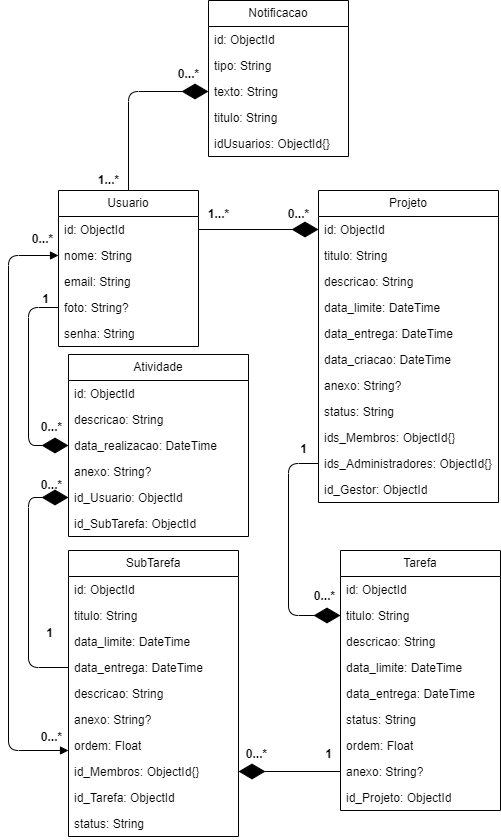

The diagram above was exported from draw.io. Its source (the exported page's mxGraphModel, read from the mxfile embedded in the PNG):
<mxGraphModel dx="1943" dy="1589" grid="1" gridSize="10" guides="1" tooltips="1" connect="1" arrows="1" fold="1" page="1" pageScale="1" pageWidth="850" pageHeight="1100" background="#ffffff" math="0" shadow="0">
  <root>
    <mxCell id="0" />
    <mxCell id="1" parent="0" />
    <mxCell id="2" value="Usuario" style="swimlane;fontStyle=0;childLayout=stackLayout;horizontal=1;startSize=26;fillColor=none;horizontalStack=0;resizeParent=1;resizeParentMax=0;resizeLast=0;collapsible=1;marginBottom=0;whiteSpace=wrap;html=1;" parent="1" vertex="1">
      <mxGeometry x="-240" y="-60" width="140" height="156" as="geometry" />
    </mxCell>
    <mxCell id="3" value="id: ObjectId" style="text;strokeColor=none;fillColor=none;align=left;verticalAlign=top;spacingLeft=4;spacingRight=4;overflow=hidden;rotatable=0;points=[[0,0.5],[1,0.5]];portConstraint=eastwest;whiteSpace=wrap;html=1;" parent="2" vertex="1">
      <mxGeometry y="26" width="140" height="26" as="geometry" />
    </mxCell>
    <mxCell id="4" value="nome: String" style="text;strokeColor=none;fillColor=none;align=left;verticalAlign=top;spacingLeft=4;spacingRight=4;overflow=hidden;rotatable=0;points=[[0,0.5],[1,0.5]];portConstraint=eastwest;whiteSpace=wrap;html=1;" parent="2" vertex="1">
      <mxGeometry y="52" width="140" height="26" as="geometry" />
    </mxCell>
    <mxCell id="5" value="email: String" style="text;strokeColor=none;fillColor=none;align=left;verticalAlign=top;spacingLeft=4;spacingRight=4;overflow=hidden;rotatable=0;points=[[0,0.5],[1,0.5]];portConstraint=eastwest;whiteSpace=wrap;html=1;" parent="2" vertex="1">
      <mxGeometry y="78" width="140" height="26" as="geometry" />
    </mxCell>
    <mxCell id="6" value="foto: String?" style="text;strokeColor=none;fillColor=none;align=left;verticalAlign=top;spacingLeft=4;spacingRight=4;overflow=hidden;rotatable=0;points=[[0,0.5],[1,0.5]];portConstraint=eastwest;whiteSpace=wrap;html=1;" parent="2" vertex="1">
      <mxGeometry y="104" width="140" height="26" as="geometry" />
    </mxCell>
    <mxCell id="8" value="senha: String" style="text;strokeColor=none;fillColor=none;align=left;verticalAlign=top;spacingLeft=4;spacingRight=4;overflow=hidden;rotatable=0;points=[[0,0.5],[1,0.5]];portConstraint=eastwest;whiteSpace=wrap;html=1;" parent="2" vertex="1">
      <mxGeometry y="130" width="140" height="26" as="geometry" />
    </mxCell>
    <mxCell id="9" value="Tarefa" style="swimlane;fontStyle=0;childLayout=stackLayout;horizontal=1;startSize=26;fillColor=none;horizontalStack=0;resizeParent=1;resizeParentMax=0;resizeLast=0;collapsible=1;marginBottom=0;whiteSpace=wrap;html=1;" parent="1" vertex="1">
      <mxGeometry x="42" y="300" width="160" height="260" as="geometry" />
    </mxCell>
    <mxCell id="10" value="id: ObjectId" style="text;strokeColor=none;fillColor=none;align=left;verticalAlign=top;spacingLeft=4;spacingRight=4;overflow=hidden;rotatable=0;points=[[0,0.5],[1,0.5]];portConstraint=eastwest;whiteSpace=wrap;html=1;" parent="9" vertex="1">
      <mxGeometry y="26" width="160" height="26" as="geometry" />
    </mxCell>
    <mxCell id="11" value="titulo: String" style="text;strokeColor=none;fillColor=none;align=left;verticalAlign=top;spacingLeft=4;spacingRight=4;overflow=hidden;rotatable=0;points=[[0,0.5],[1,0.5]];portConstraint=eastwest;whiteSpace=wrap;html=1;" parent="9" vertex="1">
      <mxGeometry y="52" width="160" height="26" as="geometry" />
    </mxCell>
    <mxCell id="12" value="descricao: String" style="text;strokeColor=none;fillColor=none;align=left;verticalAlign=top;spacingLeft=4;spacingRight=4;overflow=hidden;rotatable=0;points=[[0,0.5],[1,0.5]];portConstraint=eastwest;whiteSpace=wrap;html=1;" parent="9" vertex="1">
      <mxGeometry y="78" width="160" height="26" as="geometry" />
    </mxCell>
    <mxCell id="39" value="data_limite: DateTime" style="text;strokeColor=none;fillColor=none;align=left;verticalAlign=top;spacingLeft=4;spacingRight=4;overflow=hidden;rotatable=0;points=[[0,0.5],[1,0.5]];portConstraint=eastwest;whiteSpace=wrap;html=1;" parent="9" vertex="1">
      <mxGeometry y="104" width="160" height="26" as="geometry" />
    </mxCell>
    <mxCell id="40" value="data_entrega: DateTime" style="text;strokeColor=none;fillColor=none;align=left;verticalAlign=top;spacingLeft=4;spacingRight=4;overflow=hidden;rotatable=0;points=[[0,0.5],[1,0.5]];portConstraint=eastwest;whiteSpace=wrap;html=1;" parent="9" vertex="1">
      <mxGeometry y="130" width="160" height="26" as="geometry" />
    </mxCell>
    <mxCell id="43" value="status: String" style="text;strokeColor=none;fillColor=none;align=left;verticalAlign=top;spacingLeft=4;spacingRight=4;overflow=hidden;rotatable=0;points=[[0,0.5],[1,0.5]];portConstraint=eastwest;whiteSpace=wrap;html=1;" parent="9" vertex="1">
      <mxGeometry y="156" width="160" height="26" as="geometry" />
    </mxCell>
    <mxCell id="50" value="ordem: Float" style="text;strokeColor=none;fillColor=none;align=left;verticalAlign=top;spacingLeft=4;spacingRight=4;overflow=hidden;rotatable=0;points=[[0,0.5],[1,0.5]];portConstraint=eastwest;whiteSpace=wrap;html=1;" parent="9" vertex="1">
      <mxGeometry y="182" width="160" height="26" as="geometry" />
    </mxCell>
    <mxCell id="47" value="&lt;span style=&quot;background-color: transparent;&quot;&gt;&lt;font color=&quot;#000000&quot;&gt;anexo&lt;/font&gt;: String?&lt;/span&gt;" style="text;strokeColor=none;fillColor=none;align=left;verticalAlign=top;spacingLeft=4;spacingRight=4;overflow=hidden;rotatable=0;points=[[0,0.5],[1,0.5]];portConstraint=eastwest;whiteSpace=wrap;html=1;" parent="9" vertex="1">
      <mxGeometry y="208" width="160" height="26" as="geometry" />
    </mxCell>
    <mxCell id="35" value="id_Projeto: ObjectId" style="text;strokeColor=none;fillColor=none;align=left;verticalAlign=top;spacingLeft=4;spacingRight=4;overflow=hidden;rotatable=0;points=[[0,0.5],[1,0.5]];portConstraint=eastwest;whiteSpace=wrap;html=1;" parent="9" vertex="1">
      <mxGeometry y="234" width="160" height="26" as="geometry" />
    </mxCell>
    <mxCell id="15" value="SubTarefa" style="swimlane;fontStyle=0;childLayout=stackLayout;horizontal=1;startSize=26;fillColor=none;horizontalStack=0;resizeParent=1;resizeParentMax=0;resizeLast=0;collapsible=1;marginBottom=0;whiteSpace=wrap;html=1;" parent="1" vertex="1">
      <mxGeometry x="-230" y="300" width="170" height="286" as="geometry" />
    </mxCell>
    <mxCell id="16" value="id: ObjectId" style="text;strokeColor=none;fillColor=none;align=left;verticalAlign=top;spacingLeft=4;spacingRight=4;overflow=hidden;rotatable=0;points=[[0,0.5],[1,0.5]];portConstraint=eastwest;whiteSpace=wrap;html=1;" parent="15" vertex="1">
      <mxGeometry y="26" width="170" height="26" as="geometry" />
    </mxCell>
    <mxCell id="17" value="titulo: String" style="text;strokeColor=none;fillColor=none;align=left;verticalAlign=top;spacingLeft=4;spacingRight=4;overflow=hidden;rotatable=0;points=[[0,0.5],[1,0.5]];portConstraint=eastwest;whiteSpace=wrap;html=1;" parent="15" vertex="1">
      <mxGeometry y="52" width="170" height="26" as="geometry" />
    </mxCell>
    <mxCell id="41" value="data_limite: DateTime" style="text;strokeColor=none;fillColor=none;align=left;verticalAlign=top;spacingLeft=4;spacingRight=4;overflow=hidden;rotatable=0;points=[[0,0.5],[1,0.5]];portConstraint=eastwest;whiteSpace=wrap;html=1;" parent="15" vertex="1">
      <mxGeometry y="78" width="170" height="26" as="geometry" />
    </mxCell>
    <mxCell id="18" value="data_entrega: DateTime" style="text;strokeColor=none;fillColor=none;align=left;verticalAlign=top;spacingLeft=4;spacingRight=4;overflow=hidden;rotatable=0;points=[[0,0.5],[1,0.5]];portConstraint=eastwest;whiteSpace=wrap;html=1;" parent="15" vertex="1">
      <mxGeometry y="104" width="170" height="26" as="geometry" />
    </mxCell>
    <mxCell id="19" value="descricao: String" style="text;strokeColor=none;fillColor=none;align=left;verticalAlign=top;spacingLeft=4;spacingRight=4;overflow=hidden;rotatable=0;points=[[0,0.5],[1,0.5]];portConstraint=eastwest;whiteSpace=wrap;html=1;" parent="15" vertex="1">
      <mxGeometry y="130" width="170" height="26" as="geometry" />
    </mxCell>
    <mxCell id="46" value="&lt;span style=&quot;background-color: transparent;&quot;&gt;&lt;font color=&quot;#000000&quot;&gt;anexo&lt;/font&gt;: String?&lt;/span&gt;" style="text;strokeColor=none;fillColor=none;align=left;verticalAlign=top;spacingLeft=4;spacingRight=4;overflow=hidden;rotatable=0;points=[[0,0.5],[1,0.5]];portConstraint=eastwest;whiteSpace=wrap;html=1;" parent="15" vertex="1">
      <mxGeometry y="156" width="170" height="26" as="geometry" />
    </mxCell>
    <mxCell id="51" value="ordem: Float" style="text;strokeColor=none;fillColor=none;align=left;verticalAlign=top;spacingLeft=4;spacingRight=4;overflow=hidden;rotatable=0;points=[[0,0.5],[1,0.5]];portConstraint=eastwest;whiteSpace=wrap;html=1;" parent="15" vertex="1">
      <mxGeometry y="182" width="170" height="26" as="geometry" />
    </mxCell>
    <mxCell id="36" value="id_Membros: ObjectId{}" style="text;strokeColor=none;fillColor=none;align=left;verticalAlign=top;spacingLeft=4;spacingRight=4;overflow=hidden;rotatable=0;points=[[0,0.5],[1,0.5]];portConstraint=eastwest;whiteSpace=wrap;html=1;" parent="15" vertex="1">
      <mxGeometry y="208" width="170" height="26" as="geometry" />
    </mxCell>
    <mxCell id="25" value="id_Tarefa: ObjectId" style="text;strokeColor=none;fillColor=none;align=left;verticalAlign=top;spacingLeft=4;spacingRight=4;overflow=hidden;rotatable=0;points=[[0,0.5],[1,0.5]];portConstraint=eastwest;whiteSpace=wrap;html=1;" parent="15" vertex="1">
      <mxGeometry y="234" width="170" height="26" as="geometry" />
    </mxCell>
    <mxCell id="92" value="status: String" style="text;strokeColor=none;fillColor=none;align=left;verticalAlign=top;spacingLeft=4;spacingRight=4;overflow=hidden;rotatable=0;points=[[0,0.5],[1,0.5]];portConstraint=eastwest;whiteSpace=wrap;html=1;" parent="15" vertex="1">
      <mxGeometry y="260" width="170" height="26" as="geometry" />
    </mxCell>
    <mxCell id="26" value="Projeto" style="swimlane;fontStyle=0;childLayout=stackLayout;horizontal=1;startSize=26;fillColor=none;horizontalStack=0;resizeParent=1;resizeParentMax=0;resizeLast=0;collapsible=1;marginBottom=0;whiteSpace=wrap;html=1;" parent="1" vertex="1">
      <mxGeometry x="20" y="-60" width="180" height="312" as="geometry" />
    </mxCell>
    <mxCell id="27" value="id: ObjectId" style="text;strokeColor=none;fillColor=none;align=left;verticalAlign=top;spacingLeft=4;spacingRight=4;overflow=hidden;rotatable=0;points=[[0,0.5],[1,0.5]];portConstraint=eastwest;whiteSpace=wrap;html=1;" parent="26" vertex="1">
      <mxGeometry y="26" width="180" height="26" as="geometry" />
    </mxCell>
    <mxCell id="28" value="titulo: String" style="text;strokeColor=none;fillColor=none;align=left;verticalAlign=top;spacingLeft=4;spacingRight=4;overflow=hidden;rotatable=0;points=[[0,0.5],[1,0.5]];portConstraint=eastwest;whiteSpace=wrap;html=1;" parent="26" vertex="1">
      <mxGeometry y="52" width="180" height="26" as="geometry" />
    </mxCell>
    <mxCell id="29" value="descricao: String" style="text;strokeColor=none;fillColor=none;align=left;verticalAlign=top;spacingLeft=4;spacingRight=4;overflow=hidden;rotatable=0;points=[[0,0.5],[1,0.5]];portConstraint=eastwest;whiteSpace=wrap;html=1;" parent="26" vertex="1">
      <mxGeometry y="78" width="180" height="26" as="geometry" />
    </mxCell>
    <mxCell id="30" value="data_limite: DateTime" style="text;strokeColor=none;fillColor=none;align=left;verticalAlign=top;spacingLeft=4;spacingRight=4;overflow=hidden;rotatable=0;points=[[0,0.5],[1,0.5]];portConstraint=eastwest;whiteSpace=wrap;html=1;" parent="26" vertex="1">
      <mxGeometry y="104" width="180" height="26" as="geometry" />
    </mxCell>
    <mxCell id="38" value="data_entrega: DateTime" style="text;strokeColor=none;fillColor=none;align=left;verticalAlign=top;spacingLeft=4;spacingRight=4;overflow=hidden;rotatable=0;points=[[0,0.5],[1,0.5]];portConstraint=eastwest;whiteSpace=wrap;html=1;" parent="26" vertex="1">
      <mxGeometry y="130" width="180" height="26" as="geometry" />
    </mxCell>
    <mxCell id="93" value="data_criacao: DateTime" style="text;strokeColor=none;fillColor=none;align=left;verticalAlign=top;spacingLeft=4;spacingRight=4;overflow=hidden;rotatable=0;points=[[0,0.5],[1,0.5]];portConstraint=eastwest;whiteSpace=wrap;html=1;" vertex="1" parent="26">
      <mxGeometry y="156" width="180" height="26" as="geometry" />
    </mxCell>
    <mxCell id="48" value="&lt;span style=&quot;background-color: transparent;&quot;&gt;&lt;font color=&quot;#000000&quot;&gt;anexo&lt;/font&gt;: String?&lt;/span&gt;" style="text;strokeColor=none;fillColor=none;align=left;verticalAlign=top;spacingLeft=4;spacingRight=4;overflow=hidden;rotatable=0;points=[[0,0.5],[1,0.5]];portConstraint=eastwest;whiteSpace=wrap;html=1;" parent="26" vertex="1">
      <mxGeometry y="182" width="180" height="26" as="geometry" />
    </mxCell>
    <mxCell id="42" value="status: String" style="text;strokeColor=none;fillColor=none;align=left;verticalAlign=top;spacingLeft=4;spacingRight=4;overflow=hidden;rotatable=0;points=[[0,0.5],[1,0.5]];portConstraint=eastwest;whiteSpace=wrap;html=1;" parent="26" vertex="1">
      <mxGeometry y="208" width="180" height="26" as="geometry" />
    </mxCell>
    <mxCell id="32" value="ids_Membros: ObjectId{}" style="text;strokeColor=none;fillColor=none;align=left;verticalAlign=top;spacingLeft=4;spacingRight=4;overflow=hidden;rotatable=0;points=[[0,0.5],[1,0.5]];portConstraint=eastwest;whiteSpace=wrap;html=1;" parent="26" vertex="1">
      <mxGeometry y="234" width="180" height="26" as="geometry" />
    </mxCell>
    <mxCell id="33" value="ids_Administradores: ObjectId{}" style="text;strokeColor=none;fillColor=none;align=left;verticalAlign=top;spacingLeft=4;spacingRight=4;overflow=hidden;rotatable=0;points=[[0,0.5],[1,0.5]];portConstraint=eastwest;whiteSpace=wrap;html=1;" parent="26" vertex="1">
      <mxGeometry y="260" width="180" height="26" as="geometry" />
    </mxCell>
    <mxCell id="52" value="id_Gestor: ObjectId" style="text;strokeColor=none;fillColor=none;align=left;verticalAlign=top;spacingLeft=4;spacingRight=4;overflow=hidden;rotatable=0;points=[[0,0.5],[1,0.5]];portConstraint=eastwest;whiteSpace=wrap;html=1;" parent="26" vertex="1">
      <mxGeometry y="286" width="180" height="26" as="geometry" />
    </mxCell>
    <mxCell id="56" value="&lt;font style=&quot;font-size: 12px;&quot;&gt;1...*&lt;/font&gt;" style="text;strokeColor=none;fillColor=none;html=1;fontSize=24;fontStyle=1;verticalAlign=middle;align=center;" parent="1" vertex="1">
      <mxGeometry x="-100" y="-50" width="40" height="20" as="geometry" />
    </mxCell>
    <mxCell id="57" value="&lt;font style=&quot;font-size: 12px;&quot;&gt;0...*&lt;/font&gt;" style="text;strokeColor=none;fillColor=none;html=1;fontSize=24;fontStyle=1;verticalAlign=middle;align=center;" parent="1" vertex="1">
      <mxGeometry x="-20" y="-50" width="40" height="20" as="geometry" />
    </mxCell>
    <mxCell id="59" value="&lt;font style=&quot;font-size: 12px;&quot;&gt;0...*&lt;/font&gt;" style="text;strokeColor=none;fillColor=none;html=1;fontSize=24;fontStyle=1;verticalAlign=middle;align=center;" parent="1" vertex="1">
      <mxGeometry x="6" y="332" width="40" height="20" as="geometry" />
    </mxCell>
    <mxCell id="60" value="&lt;font style=&quot;font-size: 12px;&quot;&gt;1&lt;/font&gt;" style="text;strokeColor=none;fillColor=none;html=1;fontSize=24;fontStyle=1;verticalAlign=middle;align=center;" parent="1" vertex="1">
      <mxGeometry x="-15" y="185" width="40" height="20" as="geometry" />
    </mxCell>
    <mxCell id="61" value="" style="endArrow=diamondThin;endFill=1;endSize=24;html=1;exitX=0;exitY=0.5;exitDx=0;exitDy=0;entryX=1;entryY=0.5;entryDx=0;entryDy=0;" parent="1" source="47" target="36" edge="1">
      <mxGeometry width="160" relative="1" as="geometry">
        <mxPoint x="-80" y="360" as="sourcePoint" />
        <mxPoint x="-20" y="490" as="targetPoint" />
      </mxGeometry>
    </mxCell>
    <mxCell id="62" value="&lt;font style=&quot;font-size: 12px;&quot;&gt;0...*&lt;/font&gt;" style="text;strokeColor=none;fillColor=none;html=1;fontSize=24;fontStyle=1;verticalAlign=middle;align=center;" parent="1" vertex="1">
      <mxGeometry x="-62" y="490" width="40" height="20" as="geometry" />
    </mxCell>
    <mxCell id="63" value="&lt;font style=&quot;font-size: 12px;&quot;&gt;1&lt;/font&gt;" style="text;strokeColor=none;fillColor=none;html=1;fontSize=24;fontStyle=1;verticalAlign=middle;align=center;" parent="1" vertex="1">
      <mxGeometry x="10" y="490" width="40" height="20" as="geometry" />
    </mxCell>
    <mxCell id="65" value="&lt;font style=&quot;font-size: 12px;&quot;&gt;0...*&lt;/font&gt;" style="text;strokeColor=none;fillColor=none;html=1;fontSize=24;fontStyle=1;verticalAlign=middle;align=center;" parent="1" vertex="1">
      <mxGeometry x="-267" y="163" width="40" height="20" as="geometry" />
    </mxCell>
    <mxCell id="66" value="&lt;font style=&quot;font-size: 12px;&quot;&gt;0...*&lt;/font&gt;" style="text;strokeColor=none;fillColor=none;html=1;fontSize=24;fontStyle=1;verticalAlign=middle;align=center;" parent="1" vertex="1">
      <mxGeometry x="-276" y="-25" width="40" height="20" as="geometry" />
    </mxCell>
    <mxCell id="20" value="Atividade" style="swimlane;fontStyle=0;childLayout=stackLayout;horizontal=1;startSize=26;fillColor=none;horizontalStack=0;resizeParent=1;resizeParentMax=0;resizeLast=0;collapsible=1;marginBottom=0;whiteSpace=wrap;html=1;" parent="1" vertex="1">
      <mxGeometry x="-230" y="104" width="180" height="182" as="geometry" />
    </mxCell>
    <mxCell id="21" value="id: ObjectId" style="text;strokeColor=none;fillColor=none;align=left;verticalAlign=top;spacingLeft=4;spacingRight=4;overflow=hidden;rotatable=0;points=[[0,0.5],[1,0.5]];portConstraint=eastwest;whiteSpace=wrap;html=1;" parent="20" vertex="1">
      <mxGeometry y="26" width="180" height="26" as="geometry" />
    </mxCell>
    <mxCell id="22" value="descricao: String" style="text;strokeColor=none;fillColor=none;align=left;verticalAlign=top;spacingLeft=4;spacingRight=4;overflow=hidden;rotatable=0;points=[[0,0.5],[1,0.5]];portConstraint=eastwest;whiteSpace=wrap;html=1;" parent="20" vertex="1">
      <mxGeometry y="52" width="180" height="26" as="geometry" />
    </mxCell>
    <mxCell id="23" value="data_realizacao&lt;span style=&quot;background-color: transparent;&quot;&gt;: DateTime&lt;/span&gt;" style="text;strokeColor=none;fillColor=none;align=left;verticalAlign=top;spacingLeft=4;spacingRight=4;overflow=hidden;rotatable=0;points=[[0,0.5],[1,0.5]];portConstraint=eastwest;whiteSpace=wrap;html=1;" parent="20" vertex="1">
      <mxGeometry y="78" width="180" height="26" as="geometry" />
    </mxCell>
    <mxCell id="45" value="&lt;span style=&quot;background-color: transparent;&quot;&gt;&lt;font color=&quot;#000000&quot;&gt;anexo&lt;/font&gt;: String?&lt;/span&gt;" style="text;strokeColor=none;fillColor=none;align=left;verticalAlign=top;spacingLeft=4;spacingRight=4;overflow=hidden;rotatable=0;points=[[0,0.5],[1,0.5]];portConstraint=eastwest;whiteSpace=wrap;html=1;" parent="20" vertex="1">
      <mxGeometry y="104" width="180" height="26" as="geometry" />
    </mxCell>
    <mxCell id="24" value="id_Usuario: ObjectId" style="text;strokeColor=none;fillColor=none;align=left;verticalAlign=top;spacingLeft=4;spacingRight=4;overflow=hidden;rotatable=0;points=[[0,0.5],[1,0.5]];portConstraint=eastwest;whiteSpace=wrap;html=1;" parent="20" vertex="1">
      <mxGeometry y="130" width="180" height="26" as="geometry" />
    </mxCell>
    <mxCell id="89" value="id_SubTarefa&lt;span style=&quot;background-color: transparent;&quot;&gt;: ObjectId&lt;/span&gt;" style="text;strokeColor=none;fillColor=none;align=left;verticalAlign=top;spacingLeft=4;spacingRight=4;overflow=hidden;rotatable=0;points=[[0,0.5],[1,0.5]];portConstraint=eastwest;whiteSpace=wrap;html=1;" parent="20" vertex="1">
      <mxGeometry y="156" width="180" height="26" as="geometry" />
    </mxCell>
    <mxCell id="68" value="&lt;font style=&quot;font-size: 12px;&quot;&gt;1&lt;/font&gt;" style="text;strokeColor=none;fillColor=none;html=1;fontSize=24;fontStyle=1;verticalAlign=middle;align=center;" parent="1" vertex="1">
      <mxGeometry x="-273" y="35" width="40" height="20" as="geometry" />
    </mxCell>
    <mxCell id="70" value="&lt;font style=&quot;font-size: 12px;&quot;&gt;0...*&lt;/font&gt;" style="text;strokeColor=none;fillColor=none;html=1;fontSize=24;fontStyle=1;verticalAlign=middle;align=center;" parent="1" vertex="1">
      <mxGeometry x="-267" y="473" width="40" height="20" as="geometry" />
    </mxCell>
    <mxCell id="72" value="&lt;font style=&quot;font-size: 12px;&quot;&gt;0...*&lt;/font&gt;" style="text;strokeColor=none;fillColor=none;html=1;fontSize=24;fontStyle=1;verticalAlign=middle;align=center;" parent="1" vertex="1">
      <mxGeometry x="-267" y="221" width="40" height="20" as="geometry" />
    </mxCell>
    <mxCell id="74" value="&lt;font style=&quot;font-size: 12px;&quot;&gt;1&lt;/font&gt;" style="text;strokeColor=none;fillColor=none;html=1;fontSize=24;fontStyle=1;verticalAlign=middle;align=center;" parent="1" vertex="1">
      <mxGeometry x="-269" y="369" width="40" height="20" as="geometry" />
    </mxCell>
    <mxCell id="76" value="Notificacao" style="swimlane;fontStyle=0;childLayout=stackLayout;horizontal=1;startSize=26;fillColor=none;horizontalStack=0;resizeParent=1;resizeParentMax=0;resizeLast=0;collapsible=1;marginBottom=0;whiteSpace=wrap;html=1;" parent="1" vertex="1">
      <mxGeometry x="-90" y="-250" width="140" height="156" as="geometry" />
    </mxCell>
    <mxCell id="77" value="id: ObjectId" style="text;strokeColor=none;fillColor=none;align=left;verticalAlign=top;spacingLeft=4;spacingRight=4;overflow=hidden;rotatable=0;points=[[0,0.5],[1,0.5]];portConstraint=eastwest;whiteSpace=wrap;html=1;" parent="76" vertex="1">
      <mxGeometry y="26" width="140" height="26" as="geometry" />
    </mxCell>
    <mxCell id="78" value="tipo: String" style="text;strokeColor=none;fillColor=none;align=left;verticalAlign=top;spacingLeft=4;spacingRight=4;overflow=hidden;rotatable=0;points=[[0,0.5],[1,0.5]];portConstraint=eastwest;whiteSpace=wrap;html=1;" parent="76" vertex="1">
      <mxGeometry y="52" width="140" height="26" as="geometry" />
    </mxCell>
    <mxCell id="81" value="texto: String" style="text;strokeColor=none;fillColor=none;align=left;verticalAlign=top;spacingLeft=4;spacingRight=4;overflow=hidden;rotatable=0;points=[[0,0.5],[1,0.5]];portConstraint=eastwest;whiteSpace=wrap;html=1;" parent="76" vertex="1">
      <mxGeometry y="78" width="140" height="26" as="geometry" />
    </mxCell>
    <mxCell id="80" value="titulo: String" style="text;strokeColor=none;fillColor=none;align=left;verticalAlign=top;spacingLeft=4;spacingRight=4;overflow=hidden;rotatable=0;points=[[0,0.5],[1,0.5]];portConstraint=eastwest;whiteSpace=wrap;html=1;" parent="76" vertex="1">
      <mxGeometry y="104" width="140" height="26" as="geometry" />
    </mxCell>
    <mxCell id="79" value="idUsuarios: ObjectId{}" style="text;strokeColor=none;fillColor=none;align=left;verticalAlign=top;spacingLeft=4;spacingRight=4;overflow=hidden;rotatable=0;points=[[0,0.5],[1,0.5]];portConstraint=eastwest;whiteSpace=wrap;html=1;" parent="76" vertex="1">
      <mxGeometry y="130" width="140" height="26" as="geometry" />
    </mxCell>
    <mxCell id="82" value="" style="endArrow=diamondThin;endFill=1;endSize=24;html=1;exitX=0.5;exitY=0;exitDx=0;exitDy=0;entryX=0;entryY=0.5;entryDx=0;entryDy=0;edgeStyle=orthogonalEdgeStyle;" parent="1" source="2" target="81" edge="1">
      <mxGeometry width="160" relative="1" as="geometry">
        <mxPoint x="-170" y="-120" as="sourcePoint" />
        <mxPoint x="-10" y="-120" as="targetPoint" />
      </mxGeometry>
    </mxCell>
    <mxCell id="83" value="&lt;font style=&quot;font-size: 12px;&quot;&gt;0...*&lt;/font&gt;" style="text;strokeColor=none;fillColor=none;html=1;fontSize=24;fontStyle=1;verticalAlign=middle;align=center;" parent="1" vertex="1">
      <mxGeometry x="-130" y="-190" width="40" height="20" as="geometry" />
    </mxCell>
    <mxCell id="84" value="" style="endArrow=block;startArrow=block;endFill=1;startFill=1;html=1;exitX=0;exitY=0.5;exitDx=0;exitDy=0;edgeStyle=orthogonalEdgeStyle;" parent="1" source="4" edge="1">
      <mxGeometry width="160" relative="1" as="geometry">
        <mxPoint x="-130" as="sourcePoint" />
        <mxPoint x="-230" y="500" as="targetPoint" />
        <Array as="points">
          <mxPoint x="-290" y="5" />
          <mxPoint x="-290" y="500" />
          <mxPoint x="-230" y="500" />
        </Array>
      </mxGeometry>
    </mxCell>
    <mxCell id="85" value="" style="endArrow=diamondThin;endFill=1;endSize=24;html=1;entryX=0;entryY=0.5;entryDx=0;entryDy=0;exitX=1;exitY=0.5;exitDx=0;exitDy=0;" parent="1" source="3" target="27" edge="1">
      <mxGeometry width="160" relative="1" as="geometry">
        <mxPoint x="-110" y="-20" as="sourcePoint" />
        <mxPoint x="90" as="targetPoint" />
      </mxGeometry>
    </mxCell>
    <mxCell id="86" value="&lt;font style=&quot;font-size: 12px;&quot;&gt;1...*&lt;/font&gt;" style="text;strokeColor=none;fillColor=none;html=1;fontSize=24;fontStyle=1;verticalAlign=middle;align=center;" parent="1" vertex="1">
      <mxGeometry x="-210" y="-84" width="40" height="20" as="geometry" />
    </mxCell>
    <mxCell id="88" value="" style="endArrow=diamondThin;endFill=1;endSize=24;html=1;exitX=0;exitY=0.5;exitDx=0;exitDy=0;entryX=0;entryY=0.5;entryDx=0;entryDy=0;edgeStyle=orthogonalEdgeStyle;" parent="1" source="33" target="11" edge="1">
      <mxGeometry width="160" relative="1" as="geometry">
        <mxPoint x="-90" y="200" as="sourcePoint" />
        <mxPoint x="70" y="200" as="targetPoint" />
        <Array as="points">
          <mxPoint x="-10" y="213" />
          <mxPoint x="-10" y="365" />
        </Array>
      </mxGeometry>
    </mxCell>
    <mxCell id="90" value="" style="endArrow=diamondThin;endFill=1;endSize=24;html=1;exitX=0;exitY=0.5;exitDx=0;exitDy=0;entryX=0;entryY=0.5;entryDx=0;entryDy=0;edgeStyle=orthogonalEdgeStyle;" parent="1" source="18" target="24" edge="1">
      <mxGeometry width="160" relative="1" as="geometry">
        <mxPoint x="-60" y="210" as="sourcePoint" />
        <mxPoint x="100" y="210" as="targetPoint" />
        <Array as="points">
          <mxPoint x="-270" y="417" />
          <mxPoint x="-270" y="247" />
        </Array>
      </mxGeometry>
    </mxCell>
    <mxCell id="91" value="" style="endArrow=diamondThin;endFill=1;endSize=24;html=1;exitX=0;exitY=0.5;exitDx=0;exitDy=0;entryX=0;entryY=0.5;entryDx=0;entryDy=0;edgeStyle=orthogonalEdgeStyle;" parent="1" source="6" target="23" edge="1">
      <mxGeometry width="160" relative="1" as="geometry">
        <mxPoint x="-60" y="210" as="sourcePoint" />
        <mxPoint x="100" y="210" as="targetPoint" />
        <Array as="points">
          <mxPoint x="-270" y="57" />
          <mxPoint x="-270" y="195" />
        </Array>
      </mxGeometry>
    </mxCell>
  </root>
</mxGraphModel>